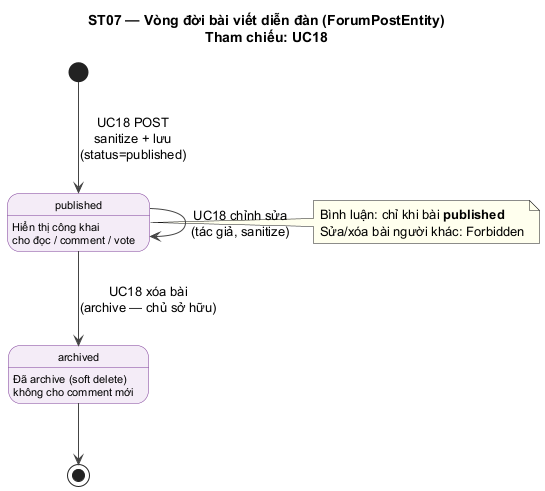

The diagram above was rendered by PlantUML. Its source (embedded in the PNG):
@startuml ST07_ForumPostLifecycle
title ST07 — Vòng đời bài viết diễn đàn (ForumPostEntity)\nTham chiếu: UC18

skinparam state {
  BackgroundColor #F4ECF7
  BorderColor #7D3C98
  FontName Arial
  FontSize 11
}
skinparam ArrowColor #444
skinparam noteBackgroundColor #FFFFEE

[*] --> published : UC18 POST\nsanitize + lưu\n(status=published)

state published : Hiển thị công khai\ncho đọc / comment / vote

state archived : Đã archive (soft delete)\nkhông cho comment mới

published --> published : UC18 chỉnh sửa\n(tác giả, sanitize)

published --> archived : UC18 xóa bài\n(archive — chủ sở hữu)

archived --> [*]

note right of published
  Bình luận: chỉ khi bài **published**
  Sửa/xóa bài người khác: Forbidden
end note

@enduml